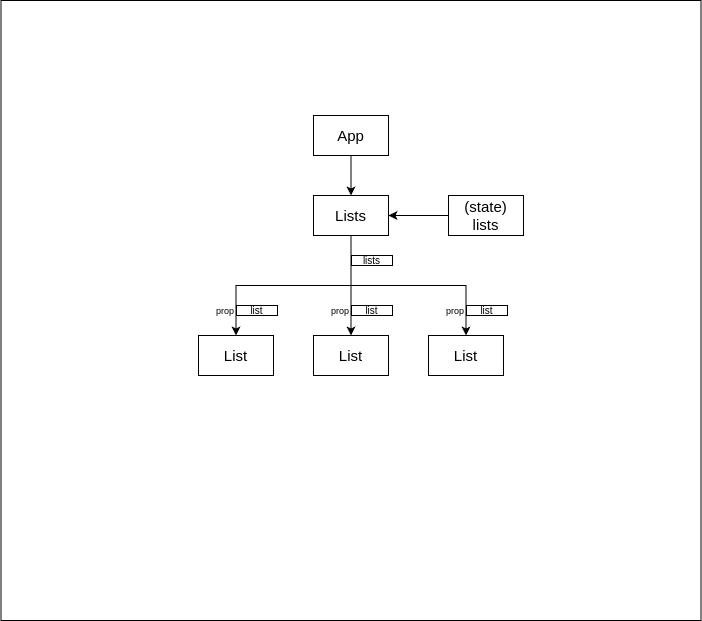

The diagram above was exported from draw.io. Its source (the exported page's mxGraphModel, read from the mxfile embedded in the PNG):
<mxGraphModel dx="1605" dy="933" grid="1" gridSize="10" guides="1" tooltips="1" connect="1" arrows="1" fold="1" page="1" pageScale="1" pageWidth="850" pageHeight="1100" math="0" shadow="0">
  <root>
    <mxCell id="0" />
    <mxCell id="1" parent="0" />
    <mxCell id="0gjONh7qUKCffykFgXWC-13" value="" style="rounded=0;whiteSpace=wrap;html=1;" vertex="1" parent="1">
      <mxGeometry x="52.5" y="35" width="700" height="620" as="geometry" />
    </mxCell>
    <mxCell id="0gjONh7qUKCffykFgXWC-19" value="" style="edgeStyle=orthogonalEdgeStyle;rounded=0;orthogonalLoop=1;jettySize=auto;html=1;" edge="1" parent="1" source="0gjONh7qUKCffykFgXWC-17" target="0gjONh7qUKCffykFgXWC-18">
      <mxGeometry relative="1" as="geometry" />
    </mxCell>
    <mxCell id="0gjONh7qUKCffykFgXWC-17" value="&lt;font data-sider-select-id=&quot;2ae45656-b7a5-493c-b4ab-e7ed58483b5f&quot; style=&quot;font-size: 15px;&quot;&gt;App&lt;/font&gt;" style="rounded=0;whiteSpace=wrap;html=1;" vertex="1" parent="1">
      <mxGeometry x="365" y="150" width="75" height="40" as="geometry" />
    </mxCell>
    <mxCell id="0gjONh7qUKCffykFgXWC-25" value="" style="edgeStyle=orthogonalEdgeStyle;rounded=0;orthogonalLoop=1;jettySize=auto;html=1;" edge="1" parent="1" source="0gjONh7qUKCffykFgXWC-18" target="0gjONh7qUKCffykFgXWC-22">
      <mxGeometry relative="1" as="geometry" />
    </mxCell>
    <mxCell id="0gjONh7qUKCffykFgXWC-26" style="edgeStyle=orthogonalEdgeStyle;rounded=0;orthogonalLoop=1;jettySize=auto;html=1;exitX=0.5;exitY=1;exitDx=0;exitDy=0;entryX=0.5;entryY=0;entryDx=0;entryDy=0;" edge="1" parent="1" source="0gjONh7qUKCffykFgXWC-18" target="0gjONh7qUKCffykFgXWC-23">
      <mxGeometry relative="1" as="geometry" />
    </mxCell>
    <mxCell id="0gjONh7qUKCffykFgXWC-29" style="edgeStyle=orthogonalEdgeStyle;rounded=0;orthogonalLoop=1;jettySize=auto;html=1;exitX=0.5;exitY=1;exitDx=0;exitDy=0;entryX=0.5;entryY=0;entryDx=0;entryDy=0;" edge="1" parent="1" source="0gjONh7qUKCffykFgXWC-18" target="0gjONh7qUKCffykFgXWC-24">
      <mxGeometry relative="1" as="geometry" />
    </mxCell>
    <mxCell id="0gjONh7qUKCffykFgXWC-18" value="&lt;font data-sider-select-id=&quot;2ae45656-b7a5-493c-b4ab-e7ed58483b5f&quot; style=&quot;font-size: 15px;&quot;&gt;Lists&lt;/font&gt;" style="rounded=0;whiteSpace=wrap;html=1;" vertex="1" parent="1">
      <mxGeometry x="365" y="230" width="75" height="40" as="geometry" />
    </mxCell>
    <mxCell id="0gjONh7qUKCffykFgXWC-21" value="" style="edgeStyle=orthogonalEdgeStyle;rounded=0;orthogonalLoop=1;jettySize=auto;html=1;" edge="1" parent="1" source="0gjONh7qUKCffykFgXWC-20" target="0gjONh7qUKCffykFgXWC-18">
      <mxGeometry relative="1" as="geometry" />
    </mxCell>
    <mxCell id="0gjONh7qUKCffykFgXWC-20" value="&lt;font data-sider-select-id=&quot;2ae45656-b7a5-493c-b4ab-e7ed58483b5f&quot; style=&quot;font-size: 15px;&quot;&gt;(state)&lt;br&gt;lists&lt;/font&gt;" style="rounded=0;whiteSpace=wrap;html=1;" vertex="1" parent="1">
      <mxGeometry x="500" y="230" width="75" height="40" as="geometry" />
    </mxCell>
    <mxCell id="0gjONh7qUKCffykFgXWC-22" value="&lt;font data-sider-select-id=&quot;2ae45656-b7a5-493c-b4ab-e7ed58483b5f&quot; style=&quot;font-size: 15px;&quot;&gt;List&lt;/font&gt;" style="rounded=0;whiteSpace=wrap;html=1;" vertex="1" parent="1">
      <mxGeometry x="365" y="370" width="75" height="40" as="geometry" />
    </mxCell>
    <mxCell id="0gjONh7qUKCffykFgXWC-23" value="&lt;font data-sider-select-id=&quot;2ae45656-b7a5-493c-b4ab-e7ed58483b5f&quot; style=&quot;font-size: 15px;&quot;&gt;List&lt;/font&gt;" style="rounded=0;whiteSpace=wrap;html=1;" vertex="1" parent="1">
      <mxGeometry x="250" y="370" width="75" height="40" as="geometry" />
    </mxCell>
    <mxCell id="0gjONh7qUKCffykFgXWC-24" value="&lt;font data-sider-select-id=&quot;2ae45656-b7a5-493c-b4ab-e7ed58483b5f&quot; style=&quot;font-size: 15px;&quot;&gt;List&lt;/font&gt;" style="rounded=0;whiteSpace=wrap;html=1;" vertex="1" parent="1">
      <mxGeometry x="480" y="370" width="75" height="40" as="geometry" />
    </mxCell>
    <mxCell id="0gjONh7qUKCffykFgXWC-31" value="&lt;font size=&quot;1&quot;&gt;lists&lt;/font&gt;" style="rounded=0;whiteSpace=wrap;html=1;" vertex="1" parent="1">
      <mxGeometry x="403" y="290" width="41" height="10" as="geometry" />
    </mxCell>
    <mxCell id="0gjONh7qUKCffykFgXWC-32" value="&lt;font data-sider-select-id=&quot;f8bf2933-2f33-458a-a3d7-6b40d0e19151&quot; size=&quot;1&quot;&gt;list&lt;/font&gt;" style="rounded=0;whiteSpace=wrap;html=1;" vertex="1" parent="1">
      <mxGeometry x="288" y="340" width="41" height="10" as="geometry" />
    </mxCell>
    <mxCell id="0gjONh7qUKCffykFgXWC-33" value="&lt;font data-sider-select-id=&quot;f8bf2933-2f33-458a-a3d7-6b40d0e19151&quot; size=&quot;1&quot;&gt;list&lt;/font&gt;" style="rounded=0;whiteSpace=wrap;html=1;" vertex="1" parent="1">
      <mxGeometry x="518" y="340" width="41" height="10" as="geometry" />
    </mxCell>
    <mxCell id="0gjONh7qUKCffykFgXWC-34" value="&lt;font data-sider-select-id=&quot;f8bf2933-2f33-458a-a3d7-6b40d0e19151&quot; size=&quot;1&quot;&gt;list&lt;/font&gt;" style="rounded=0;whiteSpace=wrap;html=1;" vertex="1" parent="1">
      <mxGeometry x="403" y="340" width="41" height="10" as="geometry" />
    </mxCell>
    <mxCell id="0gjONh7qUKCffykFgXWC-36" value="&lt;font data-sider-select-id=&quot;de68d927-66d5-4978-963f-3194d893265c&quot; style=&quot;font-size: 9px;&quot;&gt;prop&lt;/font&gt;" style="text;html=1;align=center;verticalAlign=middle;whiteSpace=wrap;rounded=0;" vertex="1" parent="1">
      <mxGeometry x="381" y="340" width="22" height="10" as="geometry" />
    </mxCell>
    <mxCell id="0gjONh7qUKCffykFgXWC-37" value="&lt;font data-sider-select-id=&quot;de68d927-66d5-4978-963f-3194d893265c&quot; style=&quot;font-size: 9px;&quot;&gt;prop&lt;/font&gt;" style="text;html=1;align=center;verticalAlign=middle;whiteSpace=wrap;rounded=0;" vertex="1" parent="1">
      <mxGeometry x="266" y="340" width="22" height="10" as="geometry" />
    </mxCell>
    <mxCell id="0gjONh7qUKCffykFgXWC-38" value="&lt;font data-sider-select-id=&quot;de68d927-66d5-4978-963f-3194d893265c&quot; style=&quot;font-size: 9px;&quot;&gt;prop&lt;/font&gt;" style="text;html=1;align=center;verticalAlign=middle;whiteSpace=wrap;rounded=0;" vertex="1" parent="1">
      <mxGeometry x="496" y="340" width="22" height="10" as="geometry" />
    </mxCell>
  </root>
</mxGraphModel>